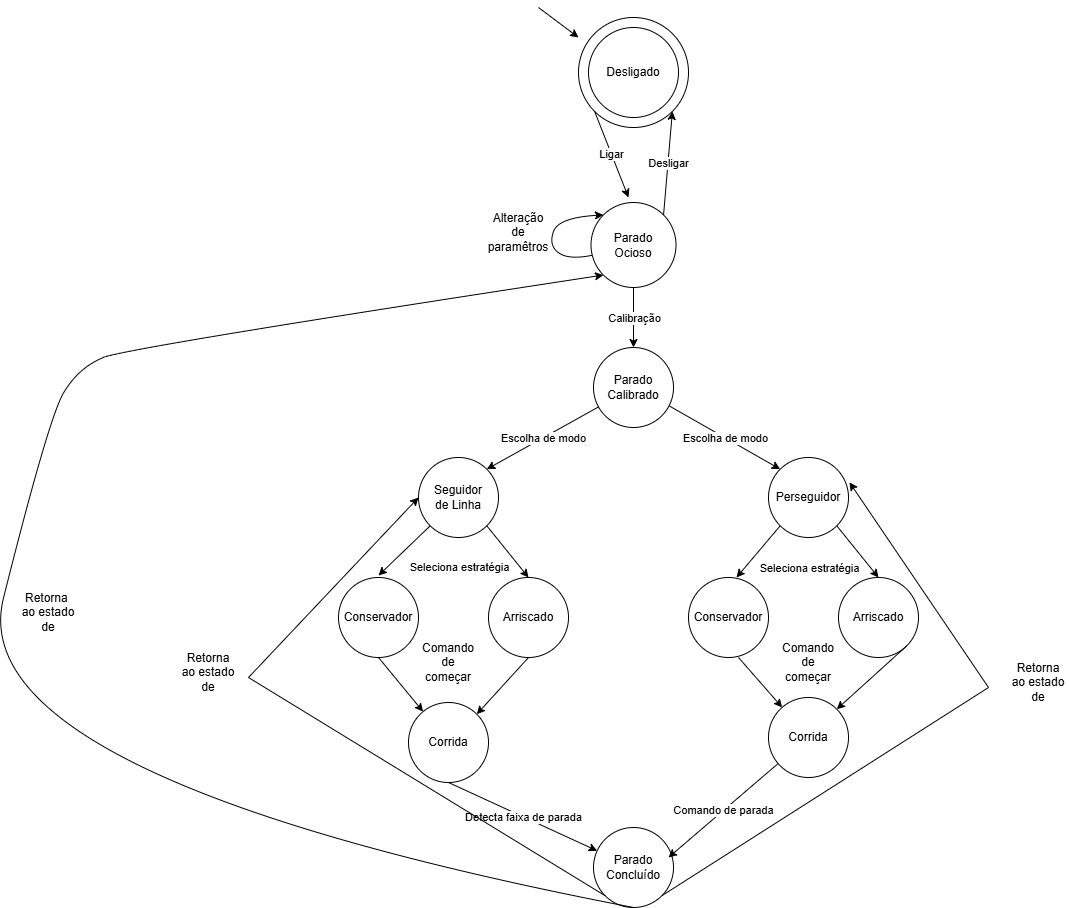

The diagram above was exported from draw.io. Its source (the exported page's mxGraphModel, read from the mxfile embedded in the PNG):
<mxGraphModel dx="1273" dy="598" grid="1" gridSize="10" guides="1" tooltips="1" connect="1" arrows="1" fold="1" page="1" pageScale="1.5" pageWidth="1169" pageHeight="826" background="none" math="0" shadow="0">
  <root>
    <mxCell id="0" style=";html=1;" />
    <mxCell id="1" parent="0" style=";html=1;" />
    <mxCell id="82c0ESO6Q7EaaKftM-6o-3" parent="1" style="ellipse;whiteSpace=wrap;html=1;aspect=fixed;" value="" vertex="1">
      <mxGeometry height="110" width="110" x="600" y="50" as="geometry" />
    </mxCell>
    <mxCell id="82c0ESO6Q7EaaKftM-6o-2" parent="1" style="ellipse;whiteSpace=wrap;html=1;aspect=fixed;" value="" vertex="1">
      <mxGeometry height="90" width="90" x="610" y="60" as="geometry" />
    </mxCell>
    <mxCell id="82c0ESO6Q7EaaKftM-6o-4" edge="1" parent="1" style="endArrow=classic;html=1;rounded=0;" value="">
      <mxGeometry height="50" relative="1" width="50" as="geometry">
        <Array as="points" />
        <mxPoint x="560" y="40" as="sourcePoint" />
        <mxPoint x="600" y="70" as="targetPoint" />
      </mxGeometry>
    </mxCell>
    <mxCell id="82c0ESO6Q7EaaKftM-6o-5" parent="1" style="text;html=1;whiteSpace=wrap;strokeColor=none;fillColor=none;align=center;verticalAlign=middle;rounded=0;" value="Desligado" vertex="1">
      <mxGeometry height="30" width="60" x="625" y="90" as="geometry" />
    </mxCell>
    <mxCell id="82c0ESO6Q7EaaKftM-6o-6" parent="1" style="ellipse;whiteSpace=wrap;html=1;aspect=fixed;" value="" vertex="1">
      <mxGeometry height="85" width="85" x="612.5" y="235" as="geometry" />
    </mxCell>
    <mxCell id="82c0ESO6Q7EaaKftM-6o-7" parent="1" style="ellipse;whiteSpace=wrap;html=1;aspect=fixed;" value="" vertex="1">
      <mxGeometry height="80" width="80" x="790" y="490" as="geometry" />
    </mxCell>
    <mxCell id="82c0ESO6Q7EaaKftM-6o-8" parent="1" style="ellipse;whiteSpace=wrap;html=1;aspect=fixed;" value="" vertex="1">
      <mxGeometry height="80" width="80" x="440" y="490" as="geometry" />
    </mxCell>
    <mxCell id="82c0ESO6Q7EaaKftM-6o-9" parent="1" style="ellipse;whiteSpace=wrap;html=1;aspect=fixed;" value="Arriscado" vertex="1">
      <mxGeometry height="80" width="80" x="510" y="610" as="geometry" />
    </mxCell>
    <mxCell id="82c0ESO6Q7EaaKftM-6o-10" parent="1" style="ellipse;whiteSpace=wrap;html=1;aspect=fixed;" value="" vertex="1">
      <mxGeometry height="80" width="80" x="360" y="610" as="geometry" />
    </mxCell>
    <mxCell id="82c0ESO6Q7EaaKftM-6o-11" parent="1" style="ellipse;whiteSpace=wrap;html=1;aspect=fixed;" value="Conservador" vertex="1">
      <mxGeometry height="80" width="80" x="710" y="610" as="geometry" />
    </mxCell>
    <mxCell id="82c0ESO6Q7EaaKftM-6o-12" parent="1" style="ellipse;whiteSpace=wrap;html=1;aspect=fixed;" value="" vertex="1">
      <mxGeometry height="80" width="80" x="860" y="610" as="geometry" />
    </mxCell>
    <mxCell id="82c0ESO6Q7EaaKftM-6o-13" parent="1" style="ellipse;whiteSpace=wrap;html=1;aspect=fixed;" value="" vertex="1">
      <mxGeometry height="80" width="80" x="615" y="380" as="geometry" />
    </mxCell>
    <mxCell id="82c0ESO6Q7EaaKftM-6o-14" parent="1" style="ellipse;whiteSpace=wrap;html=1;aspect=fixed;" value="" vertex="1">
      <mxGeometry height="80" width="80" x="430" y="735" as="geometry" />
    </mxCell>
    <mxCell id="82c0ESO6Q7EaaKftM-6o-15" parent="1" style="ellipse;whiteSpace=wrap;html=1;aspect=fixed;" value="&lt;div&gt;&lt;br/&gt;&lt;/div&gt;" vertex="1">
      <mxGeometry height="80" width="80" x="790" y="730" as="geometry" />
    </mxCell>
    <mxCell id="82c0ESO6Q7EaaKftM-6o-16" parent="1" style="ellipse;whiteSpace=wrap;html=1;aspect=fixed;" value="" vertex="1">
      <mxGeometry height="80" width="80" x="615" y="860" as="geometry" />
    </mxCell>
    <mxCell id="82c0ESO6Q7EaaKftM-6o-17" parent="1" style="text;html=1;whiteSpace=wrap;strokeColor=none;fillColor=none;align=center;verticalAlign=middle;rounded=0;" value="Parado Ocioso" vertex="1">
      <mxGeometry height="30" width="60" x="625" y="262.5" as="geometry" />
    </mxCell>
    <mxCell id="82c0ESO6Q7EaaKftM-6o-18" parent="1" style="text;html=1;whiteSpace=wrap;strokeColor=none;fillColor=none;align=center;verticalAlign=middle;rounded=0;" value="Parado&lt;div&gt;Calibrado&lt;/div&gt;" vertex="1">
      <mxGeometry height="30" width="60" x="625" y="405" as="geometry" />
    </mxCell>
    <mxCell id="82c0ESO6Q7EaaKftM-6o-19" parent="1" style="text;html=1;whiteSpace=wrap;strokeColor=none;fillColor=none;align=center;verticalAlign=middle;rounded=0;" value="Seguidor de Linha" vertex="1">
      <mxGeometry height="30" width="60" x="450" y="515" as="geometry" />
    </mxCell>
    <mxCell id="82c0ESO6Q7EaaKftM-6o-20" parent="1" style="text;html=1;whiteSpace=wrap;strokeColor=none;fillColor=none;align=center;verticalAlign=middle;rounded=0;" value="Perseguidor" vertex="1">
      <mxGeometry height="30" width="60" x="800" y="515" as="geometry" />
    </mxCell>
    <mxCell id="82c0ESO6Q7EaaKftM-6o-21" parent="1" style="text;html=1;whiteSpace=wrap;strokeColor=none;fillColor=none;align=center;verticalAlign=middle;rounded=0;" value="Conservador" vertex="1">
      <mxGeometry height="30" width="60" x="370" y="635" as="geometry" />
    </mxCell>
    <mxCell id="82c0ESO6Q7EaaKftM-6o-23" parent="1" style="text;html=1;whiteSpace=wrap;strokeColor=none;fillColor=none;align=center;verticalAlign=middle;rounded=0;" value="Arriscado" vertex="1">
      <mxGeometry height="30" width="60" x="870" y="635" as="geometry" />
    </mxCell>
    <mxCell id="82c0ESO6Q7EaaKftM-6o-24" parent="1" style="text;html=1;whiteSpace=wrap;strokeColor=none;fillColor=none;align=center;verticalAlign=middle;rounded=0;" value="Corrida" vertex="1">
      <mxGeometry height="30" width="60" x="440" y="760" as="geometry" />
    </mxCell>
    <mxCell id="82c0ESO6Q7EaaKftM-6o-25" parent="1" style="text;html=1;whiteSpace=wrap;strokeColor=none;fillColor=none;align=center;verticalAlign=middle;rounded=0;" value="Corrida" vertex="1">
      <mxGeometry height="30" width="60" x="800" y="755" as="geometry" />
    </mxCell>
    <mxCell id="82c0ESO6Q7EaaKftM-6o-27" parent="1" style="text;html=1;whiteSpace=wrap;strokeColor=none;fillColor=none;align=center;verticalAlign=middle;rounded=0;" value="Parado Concluído" vertex="1">
      <mxGeometry height="30" width="60" x="625" y="885" as="geometry" />
    </mxCell>
    <mxCell id="82c0ESO6Q7EaaKftM-6o-29" edge="1" parent="1" source="82c0ESO6Q7EaaKftM-6o-3" style="endArrow=classic;html=1;rounded=0;exitX=0;exitY=1;exitDx=0;exitDy=0;" value="">
      <mxGeometry relative="1" as="geometry">
        <mxPoint x="600" y="160" as="sourcePoint" />
        <mxPoint x="650" y="230" as="targetPoint" />
      </mxGeometry>
    </mxCell>
    <mxCell id="82c0ESO6Q7EaaKftM-6o-30" connectable="0" parent="82c0ESO6Q7EaaKftM-6o-29" style="edgeLabel;resizable=0;html=1;;align=center;verticalAlign=middle;" value="Ligar" vertex="1">
      <mxGeometry relative="1" as="geometry" />
    </mxCell>
    <mxCell id="82c0ESO6Q7EaaKftM-6o-33" edge="1" parent="1" source="82c0ESO6Q7EaaKftM-6o-6" style="endArrow=classic;html=1;rounded=0;exitX=0.5;exitY=1;exitDx=0;exitDy=0;entryX=0.5;entryY=0;entryDx=0;entryDy=0;" target="82c0ESO6Q7EaaKftM-6o-13" value="">
      <mxGeometry relative="1" as="geometry">
        <mxPoint x="650" y="320" as="sourcePoint" />
        <mxPoint x="684" y="406" as="targetPoint" />
      </mxGeometry>
    </mxCell>
    <mxCell id="82c0ESO6Q7EaaKftM-6o-34" connectable="0" parent="82c0ESO6Q7EaaKftM-6o-33" style="edgeLabel;resizable=0;html=1;;align=center;verticalAlign=middle;" value="Calibração" vertex="1">
      <mxGeometry relative="1" as="geometry" />
    </mxCell>
    <mxCell id="82c0ESO6Q7EaaKftM-6o-36" edge="1" parent="1" style="curved=1;endArrow=classic;html=1;rounded=0;entryX=0;entryY=0;entryDx=0;entryDy=0;" target="82c0ESO6Q7EaaKftM-6o-6" value="">
      <mxGeometry height="50" relative="1" width="50" as="geometry">
        <Array as="points">
          <mxPoint x="590.05" y="292.5" />
          <mxPoint x="570" y="278" />
          <mxPoint x="580" y="250" />
        </Array>
        <mxPoint x="613.2808006628206" y="287.8475465421367" as="sourcePoint" />
        <mxPoint x="624.9979617995689" y="249.94796179956893" as="targetPoint" />
      </mxGeometry>
    </mxCell>
    <mxCell id="82c0ESO6Q7EaaKftM-6o-37" parent="1" style="text;html=1;whiteSpace=wrap;strokeColor=none;fillColor=none;align=center;verticalAlign=middle;rounded=0;" value="Alteração de paramêtros" vertex="1">
      <mxGeometry height="30" width="60" x="510" y="250" as="geometry" />
    </mxCell>
    <mxCell id="82c0ESO6Q7EaaKftM-6o-39" edge="1" parent="1" source="82c0ESO6Q7EaaKftM-6o-13" style="endArrow=classic;html=1;rounded=0;entryX=1;entryY=0;entryDx=0;entryDy=0;" target="82c0ESO6Q7EaaKftM-6o-8" value="">
      <mxGeometry relative="1" as="geometry">
        <mxPoint x="550" y="470" as="sourcePoint" />
        <mxPoint x="550" y="530" as="targetPoint" />
      </mxGeometry>
    </mxCell>
    <mxCell id="82c0ESO6Q7EaaKftM-6o-40" connectable="0" parent="82c0ESO6Q7EaaKftM-6o-39" style="edgeLabel;resizable=0;html=1;;align=center;verticalAlign=middle;" value="Escolha de modo" vertex="1">
      <mxGeometry relative="1" as="geometry" />
    </mxCell>
    <mxCell id="82c0ESO6Q7EaaKftM-6o-42" edge="1" parent="1" source="82c0ESO6Q7EaaKftM-6o-13" style="endArrow=classic;html=1;rounded=0;entryX=0;entryY=0;entryDx=0;entryDy=0;exitX=0.95;exitY=0.732;exitDx=0;exitDy=0;exitPerimeter=0;" target="82c0ESO6Q7EaaKftM-6o-7" value="">
      <mxGeometry relative="1" as="geometry">
        <mxPoint x="882" y="490" as="sourcePoint" />
        <mxPoint x="770" y="553" as="targetPoint" />
      </mxGeometry>
    </mxCell>
    <mxCell id="82c0ESO6Q7EaaKftM-6o-43" connectable="0" parent="82c0ESO6Q7EaaKftM-6o-42" style="edgeLabel;resizable=0;html=1;;align=center;verticalAlign=middle;" value="Escolha de modo" vertex="1">
      <mxGeometry relative="1" as="geometry" />
    </mxCell>
    <mxCell id="82c0ESO6Q7EaaKftM-6o-44" edge="1" parent="1" source="82c0ESO6Q7EaaKftM-6o-8" style="endArrow=classic;html=1;rounded=0;entryX=0.5;entryY=0;entryDx=0;entryDy=0;exitX=1;exitY=1;exitDx=0;exitDy=0;" target="82c0ESO6Q7EaaKftM-6o-9" value="">
      <mxGeometry relative="1" as="geometry">
        <mxPoint x="642" y="570" as="sourcePoint" />
        <mxPoint x="530" y="633" as="targetPoint" />
      </mxGeometry>
    </mxCell>
    <mxCell id="82c0ESO6Q7EaaKftM-6o-49" connectable="0" parent="82c0ESO6Q7EaaKftM-6o-44" style="edgeLabel;resizable=0;html=1;;align=center;verticalAlign=middle;" value="Seleciona estratégia" vertex="1">
      <mxGeometry relative="1" as="geometry">
        <mxPoint x="-49" y="16" as="offset" />
      </mxGeometry>
    </mxCell>
    <mxCell id="82c0ESO6Q7EaaKftM-6o-46" edge="1" parent="1" source="82c0ESO6Q7EaaKftM-6o-8" style="endArrow=classic;html=1;rounded=0;exitX=0;exitY=1;exitDx=0;exitDy=0;" value="">
      <mxGeometry height="50" relative="1" width="50" as="geometry">
        <mxPoint x="520" y="590" as="sourcePoint" />
        <mxPoint x="400" y="608" as="targetPoint" />
      </mxGeometry>
    </mxCell>
    <mxCell id="82c0ESO6Q7EaaKftM-6o-50" edge="1" parent="1" source="82c0ESO6Q7EaaKftM-6o-7" style="endArrow=classic;html=1;rounded=0;exitX=0;exitY=1;exitDx=0;exitDy=0;" value="">
      <mxGeometry height="50" relative="1" width="50" as="geometry">
        <mxPoint x="810" y="560" as="sourcePoint" />
        <mxPoint x="758" y="610" as="targetPoint" />
      </mxGeometry>
    </mxCell>
    <mxCell id="82c0ESO6Q7EaaKftM-6o-51" edge="1" parent="1" source="82c0ESO6Q7EaaKftM-6o-7" style="endArrow=classic;html=1;rounded=0;exitX=1;exitY=1;exitDx=0;exitDy=0;entryX=0.5;entryY=0;entryDx=0;entryDy=0;" target="82c0ESO6Q7EaaKftM-6o-12" value="">
      <mxGeometry height="50" relative="1" width="50" as="geometry">
        <mxPoint x="934" y="580" as="sourcePoint" />
        <mxPoint x="890" y="632" as="targetPoint" />
      </mxGeometry>
    </mxCell>
    <mxCell id="82c0ESO6Q7EaaKftM-6o-52" connectable="0" parent="1" style="edgeLabel;resizable=0;html=1;;align=center;verticalAlign=middle;" value="Seleciona estratégia" vertex="1">
      <mxGeometry x="830" y="600" as="geometry" />
    </mxCell>
    <mxCell id="82c0ESO6Q7EaaKftM-6o-54" edge="1" parent="1" source="82c0ESO6Q7EaaKftM-6o-10" style="endArrow=classic;html=1;rounded=0;exitX=0.5;exitY=1;exitDx=0;exitDy=0;" target="82c0ESO6Q7EaaKftM-6o-14" value="">
      <mxGeometry height="50" relative="1" width="50" as="geometry">
        <mxPoint x="502" y="730" as="sourcePoint" />
        <mxPoint x="450" y="780" as="targetPoint" />
      </mxGeometry>
    </mxCell>
    <mxCell id="82c0ESO6Q7EaaKftM-6o-57" edge="1" parent="1" style="endArrow=classic;html=1;rounded=0;exitX=0.5;exitY=1;exitDx=0;exitDy=0;" target="82c0ESO6Q7EaaKftM-6o-15" value="">
      <mxGeometry height="50" relative="1" width="50" as="geometry">
        <mxPoint x="760" y="690" as="sourcePoint" />
        <mxPoint x="830" y="735" as="targetPoint" />
      </mxGeometry>
    </mxCell>
    <mxCell id="82c0ESO6Q7EaaKftM-6o-58" edge="1" parent="1" source="82c0ESO6Q7EaaKftM-6o-12" style="endArrow=classic;html=1;rounded=0;exitX=1;exitY=1;exitDx=0;exitDy=0;entryX=1;entryY=0;entryDx=0;entryDy=0;" target="82c0ESO6Q7EaaKftM-6o-15" value="">
      <mxGeometry height="50" relative="1" width="50" as="geometry">
        <mxPoint x="870" y="700" as="sourcePoint" />
        <mxPoint x="940" y="745" as="targetPoint" />
      </mxGeometry>
    </mxCell>
    <mxCell id="82c0ESO6Q7EaaKftM-6o-60" edge="1" parent="1" source="82c0ESO6Q7EaaKftM-6o-9" style="endArrow=classic;html=1;rounded=0;exitX=0.5;exitY=1;exitDx=0;exitDy=0;entryX=1;entryY=0;entryDx=0;entryDy=0;" target="82c0ESO6Q7EaaKftM-6o-14" value="">
      <mxGeometry height="50" relative="1" width="50" as="geometry">
        <mxPoint x="540" y="700" as="sourcePoint" />
        <mxPoint x="585" y="754" as="targetPoint" />
      </mxGeometry>
    </mxCell>
    <mxCell id="82c0ESO6Q7EaaKftM-6o-61" parent="1" style="text;html=1;whiteSpace=wrap;strokeColor=none;fillColor=none;align=center;verticalAlign=middle;rounded=0;" value="Comando de começar" vertex="1">
      <mxGeometry height="30" width="60" x="440" y="680" as="geometry" />
    </mxCell>
    <mxCell id="82c0ESO6Q7EaaKftM-6o-63" parent="1" style="text;html=1;whiteSpace=wrap;strokeColor=none;fillColor=none;align=center;verticalAlign=middle;rounded=0;" value="Comando de começar" vertex="1">
      <mxGeometry height="30" width="60" x="800" y="680" as="geometry" />
    </mxCell>
    <mxCell id="82c0ESO6Q7EaaKftM-6o-64" edge="1" parent="1" source="82c0ESO6Q7EaaKftM-6o-14" style="endArrow=classic;html=1;rounded=0;exitX=0.5;exitY=1;exitDx=0;exitDy=0;" target="82c0ESO6Q7EaaKftM-6o-16" value="">
      <mxGeometry relative="1" as="geometry">
        <mxPoint x="560" y="760" as="sourcePoint" />
        <mxPoint x="660" y="760" as="targetPoint" />
      </mxGeometry>
    </mxCell>
    <mxCell id="82c0ESO6Q7EaaKftM-6o-65" connectable="0" parent="82c0ESO6Q7EaaKftM-6o-64" style="edgeLabel;resizable=0;html=1;;align=center;verticalAlign=middle;" value="Detecta faixa de parada" vertex="1">
      <mxGeometry relative="1" as="geometry" />
    </mxCell>
    <mxCell id="82c0ESO6Q7EaaKftM-6o-67" edge="1" parent="1" source="82c0ESO6Q7EaaKftM-6o-15" style="endArrow=classic;html=1;rounded=0;" value="">
      <mxGeometry relative="1" as="geometry">
        <mxPoint x="710" y="860" as="sourcePoint" />
        <mxPoint x="690" y="890" as="targetPoint" />
      </mxGeometry>
    </mxCell>
    <mxCell id="82c0ESO6Q7EaaKftM-6o-68" connectable="0" parent="82c0ESO6Q7EaaKftM-6o-67" style="edgeLabel;resizable=0;html=1;;align=center;verticalAlign=middle;" value="Comando de parada" vertex="1">
      <mxGeometry relative="1" as="geometry" />
    </mxCell>
    <mxCell id="82c0ESO6Q7EaaKftM-6o-71" edge="1" parent="1" source="82c0ESO6Q7EaaKftM-6o-16" style="endArrow=classic;html=1;rounded=0;exitX=0;exitY=1;exitDx=0;exitDy=0;entryX=0;entryY=0.5;entryDx=0;entryDy=0;" target="82c0ESO6Q7EaaKftM-6o-8" value="">
      <mxGeometry height="50" relative="1" width="50" as="geometry">
        <Array as="points">
          <mxPoint x="270" y="710" />
        </Array>
        <mxPoint x="560" y="820" as="sourcePoint" />
        <mxPoint x="250" y="790" as="targetPoint" />
      </mxGeometry>
    </mxCell>
    <mxCell id="82c0ESO6Q7EaaKftM-6o-72" edge="1" parent="1" source="82c0ESO6Q7EaaKftM-6o-16" style="endArrow=classic;html=1;rounded=0;exitX=1;exitY=1;exitDx=0;exitDy=0;entryX=1.012;entryY=0.31;entryDx=0;entryDy=0;entryPerimeter=0;" target="82c0ESO6Q7EaaKftM-6o-7" value="">
      <mxGeometry height="50" relative="1" width="50" as="geometry">
        <Array as="points">
          <mxPoint x="1010" y="720" />
        </Array>
        <mxPoint x="1257" y="1288" as="sourcePoint" />
        <mxPoint x="1000" y="600" as="targetPoint" />
      </mxGeometry>
    </mxCell>
    <mxCell id="82c0ESO6Q7EaaKftM-6o-73" parent="1" style="text;html=1;whiteSpace=wrap;strokeColor=none;fillColor=none;align=center;verticalAlign=middle;rounded=0;" value="Retorna ao estado de" vertex="1">
      <mxGeometry height="30" width="60" x="200" y="690" as="geometry" />
    </mxCell>
    <mxCell id="82c0ESO6Q7EaaKftM-6o-74" parent="1" style="text;html=1;whiteSpace=wrap;strokeColor=none;fillColor=none;align=center;verticalAlign=middle;rounded=0;" value="Retorna ao estado de" vertex="1">
      <mxGeometry height="30" width="60" x="1030" y="700" as="geometry" />
    </mxCell>
    <mxCell id="82c0ESO6Q7EaaKftM-6o-75" edge="1" parent="1" source="82c0ESO6Q7EaaKftM-6o-16" style="curved=1;endArrow=classic;html=1;rounded=0;exitX=0.5;exitY=1;exitDx=0;exitDy=0;entryX=0;entryY=1;entryDx=0;entryDy=0;" target="82c0ESO6Q7EaaKftM-6o-6" value="">
      <mxGeometry height="50" relative="1" width="50" as="geometry">
        <Array as="points">
          <mxPoint x="-20" y="810" />
          <mxPoint x="70" y="451" />
          <mxPoint x="100" y="400" />
          <mxPoint x="150" y="380" />
        </Array>
        <mxPoint x="183.28080066282064" y="460.8475465421367" as="sourcePoint" />
        <mxPoint x="610" y="400" as="targetPoint" />
      </mxGeometry>
    </mxCell>
    <mxCell id="82c0ESO6Q7EaaKftM-6o-76" edge="1" parent="1" source="82c0ESO6Q7EaaKftM-6o-6" style="endArrow=classic;html=1;rounded=0;exitX=1;exitY=0;exitDx=0;exitDy=0;entryX=1;entryY=1;entryDx=0;entryDy=0;" target="82c0ESO6Q7EaaKftM-6o-3" value="">
      <mxGeometry relative="1" as="geometry">
        <mxPoint x="540" y="210" as="sourcePoint" />
        <mxPoint x="640" y="210" as="targetPoint" />
      </mxGeometry>
    </mxCell>
    <mxCell id="82c0ESO6Q7EaaKftM-6o-77" connectable="0" parent="82c0ESO6Q7EaaKftM-6o-76" style="edgeLabel;resizable=0;html=1;;align=center;verticalAlign=middle;" value="Desligar" vertex="1">
      <mxGeometry relative="1" as="geometry" />
    </mxCell>
    <mxCell id="82c0ESO6Q7EaaKftM-6o-78" parent="1" style="text;html=1;whiteSpace=wrap;strokeColor=none;fillColor=none;align=center;verticalAlign=middle;rounded=0;" value="Retorna&amp;nbsp;&lt;div&gt;ao estado&lt;/div&gt;&lt;div&gt;de&lt;/div&gt;" vertex="1">
      <mxGeometry height="30" width="60" x="40" y="630" as="geometry" />
    </mxCell>
  </root>
</mxGraphModel>